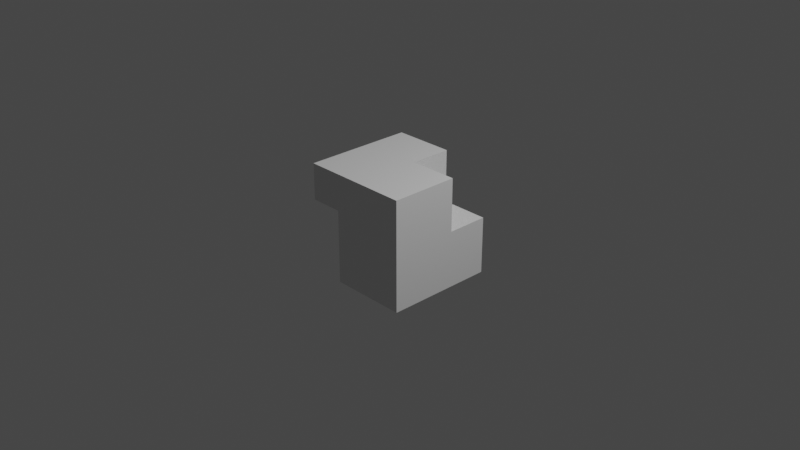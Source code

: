 # Source: final_obj11_cube_ir2.blend  (saved by Blender 3.4.6; exported with 4.5.12 LTS)
import bpy
from mathutils import Matrix  # noqa: F401  (used for matrix-valued properties, if any)

bpy.ops.wm.read_factory_settings(use_empty=True)
scene = bpy.context.scene
scene.name = 'Scene'

# ---- collections
col_collection = bpy.data.collections.new('Collection'); scene.collection.children.link(col_collection)

# ---- materials (node trees are filled in below, after node groups)
mat_material = bpy.data.materials.new('Material')
mat_material.alpha_threshold = 0.0
mat_material.use_transparent_shadow = False
mat_material.roughness = 0.5
mat_material.line_color = (0.0, 0.0, 0.0, 1.0)

# ---- material node trees
mat_material.use_nodes = True; mat_material.node_tree.nodes.clear()
_N = mat_material.node_tree.nodes; _L = mat_material.node_tree.links
n0 = _N.new('ShaderNodeOutputMaterial'); n0.name = 'Material Output'; n0.location = (300, 300)
n1 = _N.new('ShaderNodeBsdfPrincipled'); n1.name = 'Principled BSDF'; n1.location = (10, 300)
n1.distribution = 'GGX'
n1.subsurface_method = 'RANDOM_WALK_SKIN'
n1.inputs[3].default_value = 1.45
n1.inputs[27].default_value = (0.0, 0.0, 0.0, 1.0)
n1.inputs[28].default_value = 1.0
_L.new(n1.outputs[0], n0.inputs[0])
n0.is_active_output = True

# ---- world
world_world = bpy.data.worlds.new('World'); scene.world = world_world
world_world.use_nodes = True; world_world.node_tree.nodes.clear()
_N = world_world.node_tree.nodes; _L = world_world.node_tree.links
n0 = _N.new('ShaderNodeOutputWorld'); n0.name = 'World Output'; n0.location = (300, 300)
n1 = _N.new('ShaderNodeBackground'); n1.name = 'Background'; n1.location = (10, 300)
n1.inputs[0].default_value = (0.05088, 0.05088, 0.05088, 1.0)
_L.new(n1.outputs[0], n0.inputs[0])
n0.is_active_output = True
world_world.color = (0.05088, 0.05088, 0.05088)
world_world.use_sun_shadow = False
world_world.sun_shadow_jitter_overblur = 0.0

# ---- cameras
cam_camera = bpy.data.cameras.new('Camera')
cam_camera.clip_end = 100.0
cam_camera.ortho_scale = 7.314

# ---- lights
light_light = bpy.data.lights.new('Light', 'POINT')
light_light.transmission_factor = 0.0
light_light.energy = 1000.0
light_light.shadow_soft_size = 0.1
light_light.shadow_maximum_resolution = 0.006
light_light.use_absolute_resolution = True

# ---- meshes
me_cube = bpy.data.meshes.new('Cube')
me_cube.from_pydata([(-0.4009, -0.2382, 0.3382), (1.0, 1.0, -1.0), (1.0, -1.0, 1.0), (1.0, -1.0, -1.0), (-1.0, 1.0, 1.0), (-1.0, 1.0, -1.0), (-1.0, -1.0, 1.0), (0.1126, 0.236, 0.03997), (0.1126, 0.236, 1.0), (-1.0, -1.0, 0.3382), (0.1126, 1.0, 1.0), (-1.0, -0.4156, 0.3382), (-1.0, -0.4486, 0.3382), (-1.0, -0.2382, 0.3382), (-0.4009, -0.4156, -1.0), (-0.4009, -0.2382, -1.0), (-0.4009, -1.0, 0.3382), (-1.0, -0.2382, -1.0), (1.0, 0.236, 1.0), (-0.476, -0.2382, -1.0), (1.0, 0.236, 0.03997), (-0.4009, -1.0, -1.0), (-0.4009, -0.4486, -1.0), (-1.0, -0.8373, 0.3382), (-1.0, -0.2382, -0.261), (1.0, 1.0, 0.03997), (-0.8314, -0.2382, -0.09235), (-0.7976, -0.6349, 0.3382), (0.1126, 1.0, 0.03997)], [], [(8, 10, 4, 6, 2, 18), (16, 21, 3, 2, 6, 9), (6, 4, 5, 17, 24, 13, 11, 12, 23, 9), (17, 5, 1, 3, 21, 22, 14, 15, 19), (20, 18, 2, 3, 1, 25), (28, 25, 1, 5, 4, 10), (20, 7, 8, 18), (10, 8, 7, 28), (28, 7, 20, 25), (12, 27, 23), (11, 13, 0, 16, 9, 23, 27, 12), (14, 22, 21, 16, 0, 15), (19, 15, 0, 13, 26, 24, 17), (24, 26, 13)])
_uv = me_cube.uv_layers.new(name='UVMap')
_uv.uv.foreach_set('vector', [0.7359, 0.5955, 0.7359, 0.5, 0.875, 0.5, 0.875, 0.75, 0.625, 0.75, 0.625, 0.5955, 0.5423, 0.9251, 0.375, 0.9251, 0.375, 0.75, 0.625, 0.75, 0.625, 1.0, 0.5423, 1.0, 0.625, 0.0, 0.625, 0.25, 0.375, 0.25, 0.375, 0.09523, 0.4674, 0.09523, 0.5423, 0.09523, 0.5423, 0.07305, 0.5423, 0.06893, 0.5423, 0.02034, 0.5423, 0.0, 0.125, 0.6548, 0.125, 0.5, 0.375, 0.5, 0.375, 0.75, 0.1999, 0.75, 0.1999, 0.6811, 0.1999, 0.677, 0.1999, 0.6548, 0.1905, 0.6548, 0.505, 0.5955, 0.625, 0.5955, 0.625, 0.75, 0.375, 0.75, 0.375, 0.5, 0.505, 0.5, 0.505, 0.3891, 0.505, 0.5, 0.375, 0.5, 0.375, 0.25, 0.625, 0.25, 0.625, 0.3891, 0.375, 0.8891, 0.375, 1.0, 0.495, 1.0, 0.495, 0.8891, 0.495, 0.0955, 0.495, 0.0, 0.375, 0.0, 0.375, 0.0955, 0.125, 0.6545, 0.125, 0.75, 0.2359, 0.75, 0.2359, 0.6545, 0.6999, 0.5263, 0.6746, 0.5496, 0.6999, 0.5749, 0.6999, 0.5222, 0.6999, 0.5, 0.625, 0.5, 0.625, 0.5952, 0.6999, 0.5952, 0.6999, 0.5749, 0.6746, 0.5496, 0.6999, 0.5263, 0.4577, 0.5222, 0.4577, 0.5263, 0.4577, 0.5952, 0.625, 0.5952, 0.625, 0.5, 0.4577, 0.5, 0.4577, 0.4906, 0.4577, 0.5, 0.625, 0.5, 0.625, 0.4251, 0.5712, 0.4462, 0.5501, 0.4251, 0.4577, 0.4251, 0.5501, 0.4251, 0.5712, 0.4462, 0.625, 0.4251])
me_cube.materials.append(mat_material)
me_cube.use_mirror_vertex_groups = False
me_cube.update()

# ---- objects
ob_cube = bpy.data.objects.new('Cube', me_cube)
ob_light = bpy.data.objects.new('Light', light_light)
ob_camera = bpy.data.objects.new('Camera', cam_camera)

# ---- transforms, parenting, visibility, modifiers, constraints
ob_cube.location = (0.0, 0.0, 0.0)
ob_cube.scale = (0.6, 0.6, 0.6)
ob_cube.lock_rotations_4d = False
ob_cube.empty_display_type = 'ARROWS'
ob_cube.lineart.crease_threshold = 0.0
ob_light.location = (4.076, 1.005, 5.904)
ob_light.rotation_euler = (0.6503, 0.05522, 1.866)
ob_light.lock_rotations_4d = False
ob_light.empty_display_type = 'ARROWS'
ob_light.color = (0.0, 0.0, 0.0, 0.0)
ob_light.lineart.crease_threshold = 0.0
ob_camera.location = (7.359, -6.926, 4.958)
ob_camera.rotation_euler = (1.109, 0.0, 0.8149)
ob_camera.lock_rotations_4d = False
ob_camera.empty_display_type = 'ARROWS'
ob_camera.color = (0.0, 0.0, 0.0, 0.0)
ob_camera.display_type = 'WIRE'
ob_camera.lineart.crease_threshold = 0.0

# ---- collection membership
col_collection.objects.link(ob_cube)
col_collection.objects.link(ob_light)
col_collection.objects.link(ob_camera)

# ---- scene / render settings (as saved in the file)
scene.camera = ob_camera
scene.frame_start = 1; scene.frame_end = 250; scene.frame_set(1)
scene.render.engine = 'BLENDER_EEVEE_NEXT'
scene.cycles.sampling_pattern = 'TABULATED_SOBOL'
scene.cycles.use_light_tree = False
scene.view_settings.view_transform = 'Filmic'
bpy.context.view_layer.update()
